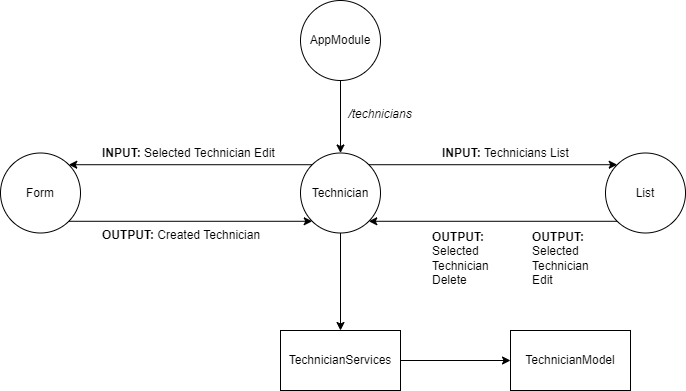

The diagram above was exported from draw.io. Its source (the exported page's mxGraphModel, read from the mxfile embedded in the PNG):
<mxGraphModel dx="998" dy="1749" grid="1" gridSize="10" guides="1" tooltips="1" connect="1" arrows="1" fold="1" page="1" pageScale="1" pageWidth="827" pageHeight="1169" math="0" shadow="0">
  <root>
    <mxCell id="0" />
    <mxCell id="1" parent="0" />
    <mxCell id="sPF_1Xo9odxRwLxdZSDQ-5" style="rounded=0;orthogonalLoop=1;jettySize=auto;html=1;entryX=1;entryY=0;entryDx=0;entryDy=0;exitX=0;exitY=0;exitDx=0;exitDy=0;" parent="1" source="sPF_1Xo9odxRwLxdZSDQ-2" target="sPF_1Xo9odxRwLxdZSDQ-3" edge="1">
      <mxGeometry relative="1" as="geometry" />
    </mxCell>
    <mxCell id="sPF_1Xo9odxRwLxdZSDQ-6" style="edgeStyle=none;rounded=0;orthogonalLoop=1;jettySize=auto;html=1;entryX=0;entryY=0;entryDx=0;entryDy=0;exitX=1;exitY=0;exitDx=0;exitDy=0;" parent="1" source="sPF_1Xo9odxRwLxdZSDQ-2" target="sPF_1Xo9odxRwLxdZSDQ-4" edge="1">
      <mxGeometry relative="1" as="geometry" />
    </mxCell>
    <mxCell id="7vceugvWfAUQHoXB8gH2-3" style="edgeStyle=orthogonalEdgeStyle;rounded=0;orthogonalLoop=1;jettySize=auto;html=1;entryX=0.5;entryY=0;entryDx=0;entryDy=0;" parent="1" source="sPF_1Xo9odxRwLxdZSDQ-2" target="7vceugvWfAUQHoXB8gH2-2" edge="1">
      <mxGeometry relative="1" as="geometry" />
    </mxCell>
    <mxCell id="sPF_1Xo9odxRwLxdZSDQ-2" value="Technician" style="ellipse;whiteSpace=wrap;html=1;aspect=fixed;" parent="1" vertex="1">
      <mxGeometry x="360" y="22.5" width="80" height="80" as="geometry" />
    </mxCell>
    <mxCell id="sPF_1Xo9odxRwLxdZSDQ-12" style="edgeStyle=none;rounded=0;orthogonalLoop=1;jettySize=auto;html=1;entryX=0;entryY=1;entryDx=0;entryDy=0;exitX=1;exitY=1;exitDx=0;exitDy=0;" parent="1" source="sPF_1Xo9odxRwLxdZSDQ-3" target="sPF_1Xo9odxRwLxdZSDQ-2" edge="1">
      <mxGeometry relative="1" as="geometry" />
    </mxCell>
    <mxCell id="sPF_1Xo9odxRwLxdZSDQ-3" value="Form" style="ellipse;whiteSpace=wrap;html=1;aspect=fixed;" parent="1" vertex="1">
      <mxGeometry x="60" y="22.5" width="80" height="80" as="geometry" />
    </mxCell>
    <mxCell id="sPF_1Xo9odxRwLxdZSDQ-11" style="edgeStyle=none;rounded=0;orthogonalLoop=1;jettySize=auto;html=1;entryX=1;entryY=1;entryDx=0;entryDy=0;exitX=0;exitY=1;exitDx=0;exitDy=0;" parent="1" source="sPF_1Xo9odxRwLxdZSDQ-4" target="sPF_1Xo9odxRwLxdZSDQ-2" edge="1">
      <mxGeometry relative="1" as="geometry" />
    </mxCell>
    <mxCell id="sPF_1Xo9odxRwLxdZSDQ-4" value="List" style="ellipse;whiteSpace=wrap;html=1;aspect=fixed;" parent="1" vertex="1">
      <mxGeometry x="665" y="22.5" width="80" height="80" as="geometry" />
    </mxCell>
    <mxCell id="sPF_1Xo9odxRwLxdZSDQ-7" value="&lt;b&gt;INPUT: &lt;/b&gt;Selected Technician Edit" style="text;html=1;strokeColor=none;fillColor=none;align=left;verticalAlign=middle;whiteSpace=wrap;rounded=0;" parent="1" vertex="1">
      <mxGeometry x="160" y="10" width="180" height="25" as="geometry" />
    </mxCell>
    <mxCell id="sPF_1Xo9odxRwLxdZSDQ-8" value="&lt;b&gt;OUTPUT: &lt;/b&gt;Selected&amp;nbsp;&lt;br&gt;Technician Delete" style="text;html=1;strokeColor=none;fillColor=none;align=left;verticalAlign=middle;whiteSpace=wrap;rounded=0;" parent="1" vertex="1">
      <mxGeometry x="490" y="92.5" width="50" height="70" as="geometry" />
    </mxCell>
    <mxCell id="sPF_1Xo9odxRwLxdZSDQ-9" value="&lt;b&gt;OUTPUT: &lt;/b&gt;Created Technician" style="text;html=1;strokeColor=none;fillColor=none;align=left;verticalAlign=middle;whiteSpace=wrap;rounded=0;" parent="1" vertex="1">
      <mxGeometry x="160" y="90" width="180" height="30" as="geometry" />
    </mxCell>
    <mxCell id="sPF_1Xo9odxRwLxdZSDQ-10" value="&lt;b&gt;INPUT: &lt;/b&gt;Technicians List" style="text;html=1;strokeColor=none;fillColor=none;align=left;verticalAlign=middle;whiteSpace=wrap;rounded=0;" parent="1" vertex="1">
      <mxGeometry x="500" y="7.5" width="130" height="30" as="geometry" />
    </mxCell>
    <mxCell id="sPF_1Xo9odxRwLxdZSDQ-14" value="&lt;b&gt;OUTPUT: &lt;/b&gt;Selected&amp;nbsp;&lt;br&gt;Technician Edit" style="text;html=1;strokeColor=none;fillColor=none;align=left;verticalAlign=middle;whiteSpace=wrap;rounded=0;" parent="1" vertex="1">
      <mxGeometry x="590" y="90" width="60" height="75" as="geometry" />
    </mxCell>
    <mxCell id="7vceugvWfAUQHoXB8gH2-5" style="edgeStyle=orthogonalEdgeStyle;rounded=0;orthogonalLoop=1;jettySize=auto;html=1;entryX=0;entryY=0.5;entryDx=0;entryDy=0;" parent="1" source="7vceugvWfAUQHoXB8gH2-2" target="7vceugvWfAUQHoXB8gH2-4" edge="1">
      <mxGeometry relative="1" as="geometry" />
    </mxCell>
    <mxCell id="7vceugvWfAUQHoXB8gH2-2" value="TechnicianServices" style="rounded=0;whiteSpace=wrap;html=1;" parent="1" vertex="1">
      <mxGeometry x="340" y="200" width="120" height="60" as="geometry" />
    </mxCell>
    <mxCell id="7vceugvWfAUQHoXB8gH2-4" value="TechnicianModel" style="rounded=0;whiteSpace=wrap;html=1;" parent="1" vertex="1">
      <mxGeometry x="570" y="200" width="120" height="60" as="geometry" />
    </mxCell>
    <mxCell id="BsD5DqWlN3FfmnA058y6-2" style="edgeStyle=orthogonalEdgeStyle;rounded=0;orthogonalLoop=1;jettySize=auto;html=1;" parent="1" source="BsD5DqWlN3FfmnA058y6-1" target="sPF_1Xo9odxRwLxdZSDQ-2" edge="1">
      <mxGeometry relative="1" as="geometry" />
    </mxCell>
    <mxCell id="BsD5DqWlN3FfmnA058y6-1" value="AppModule" style="ellipse;whiteSpace=wrap;html=1;aspect=fixed;" parent="1" vertex="1">
      <mxGeometry x="360" y="-130" width="80" height="80" as="geometry" />
    </mxCell>
    <mxCell id="BsD5DqWlN3FfmnA058y6-5" value="&lt;font face=&quot;helvetica&quot;&gt;&lt;i&gt;/technicians&lt;/i&gt;&lt;/font&gt;" style="text;whiteSpace=wrap;html=1;align=center;" parent="1" vertex="1">
      <mxGeometry x="400" y="-30" width="80" height="30" as="geometry" />
    </mxCell>
  </root>
</mxGraphModel>